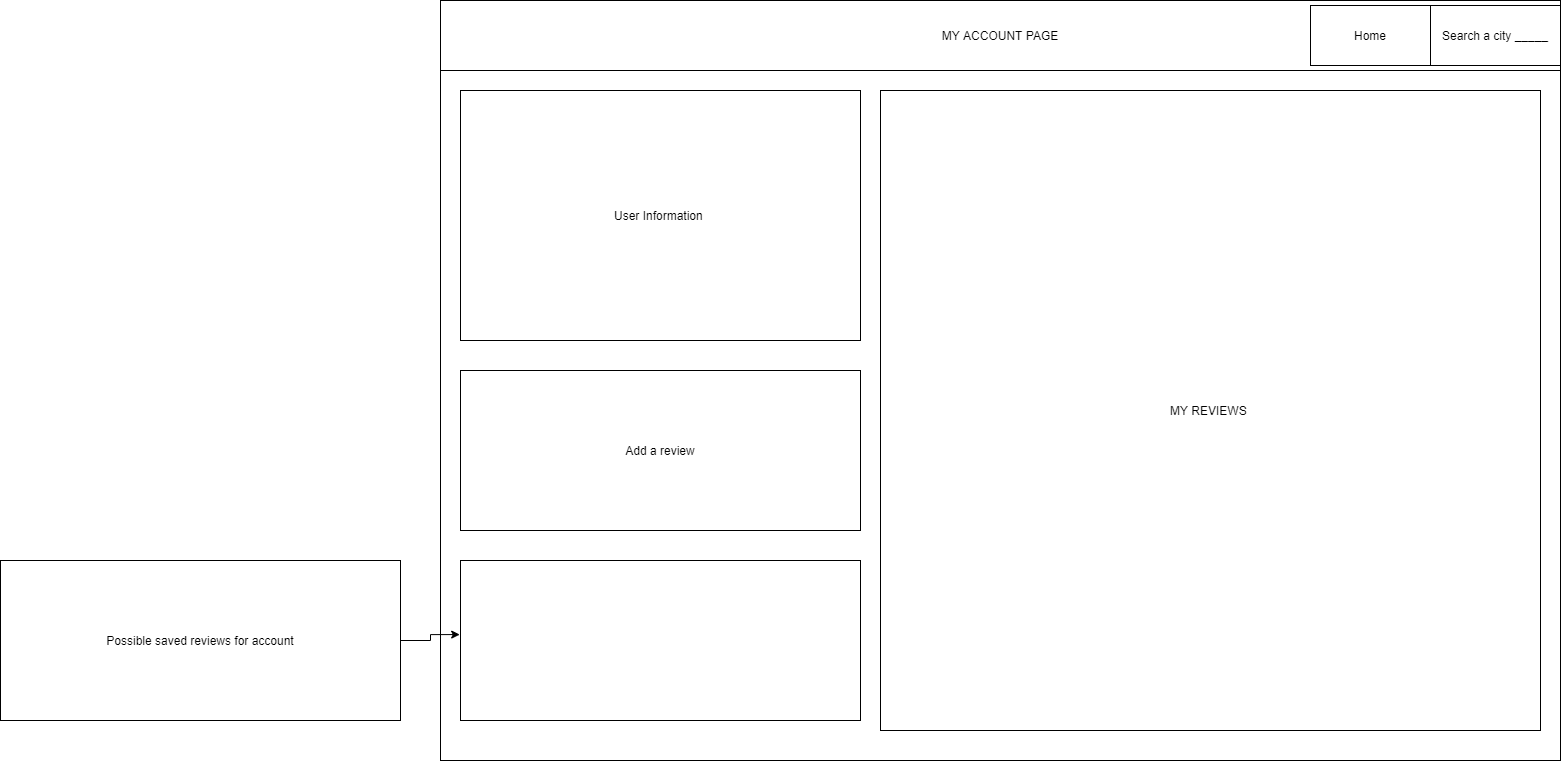

The diagram above was exported from draw.io. Its source (the exported page's mxGraphModel, read from the mxfile embedded in the PNG):
<mxGraphModel dx="2211" dy="737" grid="1" gridSize="10" guides="1" tooltips="1" connect="1" arrows="1" fold="1" page="1" pageScale="1" pageWidth="850" pageHeight="1100" math="0" shadow="0">
  <root>
    <mxCell id="0" />
    <mxCell id="1" parent="0" />
    <mxCell id="6zO8TPgu71UdpHaLAhsz-8" value="" style="rounded=0;whiteSpace=wrap;html=1;fontColor=default;strokeColor=default;fillColor=default;" vertex="1" parent="1">
      <mxGeometry width="1120" height="760" as="geometry" />
    </mxCell>
    <mxCell id="6zO8TPgu71UdpHaLAhsz-9" value="MY ACCOUNT PAGE" style="rounded=0;whiteSpace=wrap;html=1;fontColor=default;strokeColor=default;fillColor=default;" vertex="1" parent="1">
      <mxGeometry width="1120" height="70" as="geometry" />
    </mxCell>
    <mxCell id="6zO8TPgu71UdpHaLAhsz-10" value="User Information&amp;nbsp;" style="rounded=0;whiteSpace=wrap;html=1;fontColor=default;strokeColor=default;fillColor=default;" vertex="1" parent="1">
      <mxGeometry x="20" y="90" width="400" height="250" as="geometry" />
    </mxCell>
    <mxCell id="6zO8TPgu71UdpHaLAhsz-11" value="MY REVIEWS&amp;nbsp;" style="rounded=0;whiteSpace=wrap;html=1;fontColor=default;strokeColor=default;fillColor=default;" vertex="1" parent="1">
      <mxGeometry x="440" y="90" width="660" height="640" as="geometry" />
    </mxCell>
    <mxCell id="6zO8TPgu71UdpHaLAhsz-13" value="Search a city _____" style="rounded=0;whiteSpace=wrap;html=1;fontColor=default;strokeColor=default;fillColor=default;" vertex="1" parent="1">
      <mxGeometry x="990" y="5" width="130" height="60" as="geometry" />
    </mxCell>
    <mxCell id="6zO8TPgu71UdpHaLAhsz-14" value="Home" style="rounded=0;whiteSpace=wrap;html=1;fontColor=default;strokeColor=default;fillColor=default;" vertex="1" parent="1">
      <mxGeometry x="870" y="5" width="120" height="60" as="geometry" />
    </mxCell>
    <mxCell id="6zO8TPgu71UdpHaLAhsz-15" value="Add a review" style="rounded=0;whiteSpace=wrap;html=1;fontColor=default;strokeColor=default;fillColor=default;" vertex="1" parent="1">
      <mxGeometry x="20" y="370" width="400" height="160" as="geometry" />
    </mxCell>
    <mxCell id="6zO8TPgu71UdpHaLAhsz-18" style="edgeStyle=orthogonalEdgeStyle;rounded=0;orthogonalLoop=1;jettySize=auto;html=1;exitX=1;exitY=0.5;exitDx=0;exitDy=0;entryX=-0.002;entryY=0.463;entryDx=0;entryDy=0;entryPerimeter=0;fontColor=default;" edge="1" parent="1" source="6zO8TPgu71UdpHaLAhsz-16" target="6zO8TPgu71UdpHaLAhsz-17">
      <mxGeometry relative="1" as="geometry" />
    </mxCell>
    <mxCell id="6zO8TPgu71UdpHaLAhsz-16" value="Possible saved reviews for account" style="rounded=0;whiteSpace=wrap;html=1;fontColor=default;strokeColor=default;fillColor=default;" vertex="1" parent="1">
      <mxGeometry x="-440" y="560" width="400" height="160" as="geometry" />
    </mxCell>
    <mxCell id="6zO8TPgu71UdpHaLAhsz-17" value="" style="rounded=0;whiteSpace=wrap;html=1;fontColor=default;strokeColor=default;fillColor=default;" vertex="1" parent="1">
      <mxGeometry x="20" y="560" width="400" height="160" as="geometry" />
    </mxCell>
  </root>
</mxGraphModel>